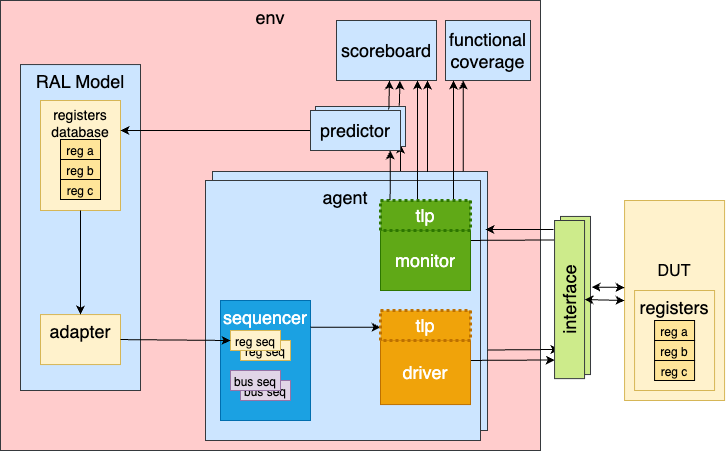

The diagram above was exported from draw.io. Its source (the exported page's mxGraphModel, read from the mxfile embedded in the PNG):
<mxGraphModel dx="779" dy="729" grid="1" gridSize="10" guides="1" tooltips="1" connect="1" arrows="1" fold="1" page="1" pageScale="1" pageWidth="850" pageHeight="1100" math="0" shadow="0">
  <root>
    <mxCell id="0" />
    <mxCell id="1" parent="0" />
    <mxCell id="FPu5eoLq59JfguMVHeY2-54" value="" style="group;dashed=1;dashPattern=1 1;strokeWidth=2;" parent="1" vertex="1" connectable="0">
      <mxGeometry x="60" y="120" width="724.07" height="450" as="geometry" />
    </mxCell>
    <mxCell id="FPu5eoLq59JfguMVHeY2-42" value="&lt;div&gt;env&lt;/div&gt;" style="rounded=0;whiteSpace=wrap;html=1;rotation=0;align=center;verticalAlign=top;fillColor=#ffcccc;fontSize=18;strokeColor=#36393d;" parent="FPu5eoLq59JfguMVHeY2-54" vertex="1">
      <mxGeometry width="540" height="450" as="geometry" />
    </mxCell>
    <mxCell id="FPu5eoLq59JfguMVHeY2-50" value="" style="endArrow=classic;html=1;rounded=0;" parent="FPu5eoLq59JfguMVHeY2-54" edge="1">
      <mxGeometry width="50" height="50" relative="1" as="geometry">
        <mxPoint x="400" y="174" as="sourcePoint" />
        <mxPoint x="400" y="144" as="targetPoint" />
      </mxGeometry>
    </mxCell>
    <mxCell id="FPu5eoLq59JfguMVHeY2-45" value="interface" style="rounded=0;whiteSpace=wrap;html=1;rotation=-90;fillColor=#cdeb8b;strokeColor=#36393d;" parent="FPu5eoLq59JfguMVHeY2-54" vertex="1">
      <mxGeometry x="495.95000000000005" y="280.00000000000006" width="158.12" height="30" as="geometry" />
    </mxCell>
    <mxCell id="FPu5eoLq59JfguMVHeY2-44" value="&lt;div&gt;predictor&lt;/div&gt;" style="rounded=0;whiteSpace=wrap;html=1;rotation=0;fillColor=#cce5ff;strokeColor=#36393d;" parent="FPu5eoLq59JfguMVHeY2-54" vertex="1">
      <mxGeometry x="315" y="106" width="90" height="40" as="geometry" />
    </mxCell>
    <mxCell id="FPu5eoLq59JfguMVHeY2-43" value="&lt;div&gt;&amp;nbsp;agent&lt;/div&gt;" style="rounded=0;whiteSpace=wrap;html=1;rotation=0;align=center;verticalAlign=top;fillColor=#cce5ff;strokeColor=#36393d;" parent="FPu5eoLq59JfguMVHeY2-54" vertex="1">
      <mxGeometry x="212" y="171" width="275" height="259" as="geometry" />
    </mxCell>
    <mxCell id="FPu5eoLq59JfguMVHeY2-20" value="&lt;div&gt;&amp;nbsp;agent&lt;/div&gt;" style="rounded=0;whiteSpace=wrap;html=1;rotation=0;align=center;verticalAlign=top;fillColor=#cce5ff;strokeColor=#36393d;fontSize=18;" parent="FPu5eoLq59JfguMVHeY2-54" vertex="1">
      <mxGeometry x="205" y="180" width="275" height="260" as="geometry" />
    </mxCell>
    <mxCell id="FPu5eoLq59JfguMVHeY2-24" value="&lt;div&gt;sequencer&lt;/div&gt;" style="rounded=0;whiteSpace=wrap;html=1;rotation=0;align=center;verticalAlign=top;fillColor=#1ba1e2;strokeColor=#006EAF;fontColor=#ffffff;fontSize=18;" parent="FPu5eoLq59JfguMVHeY2-54" vertex="1">
      <mxGeometry x="220" y="300" width="90" height="120" as="geometry" />
    </mxCell>
    <mxCell id="FPu5eoLq59JfguMVHeY2-5" value="DUT&lt;div&gt;&lt;br&gt;&lt;/div&gt;&lt;div&gt;&lt;br&gt;&lt;/div&gt;&lt;div&gt;&lt;br&gt;&lt;/div&gt;" style="rounded=0;whiteSpace=wrap;html=1;rotation=0;fillColor=#fff2cc;strokeColor=#d6b656;fontSize=16;" parent="FPu5eoLq59JfguMVHeY2-54" vertex="1">
      <mxGeometry x="624.07" y="200" width="100" height="200" as="geometry" />
    </mxCell>
    <mxCell id="FPu5eoLq59JfguMVHeY2-6" value="registers" style="rounded=0;whiteSpace=wrap;html=1;rotation=0;verticalAlign=top;fillColor=#fff2cc;strokeColor=#d6b656;fontSize=18;" parent="FPu5eoLq59JfguMVHeY2-54" vertex="1">
      <mxGeometry x="634.07" y="290" width="80" height="100" as="geometry" />
    </mxCell>
    <mxCell id="FPu5eoLq59JfguMVHeY2-9" value="" style="edgeStyle=orthogonalEdgeStyle;rounded=0;orthogonalLoop=1;jettySize=auto;html=1;" parent="FPu5eoLq59JfguMVHeY2-54" source="FPu5eoLq59JfguMVHeY2-7" target="FPu5eoLq59JfguMVHeY2-8" edge="1">
      <mxGeometry relative="1" as="geometry" />
    </mxCell>
    <mxCell id="FPu5eoLq59JfguMVHeY2-7" value="reg a" style="rounded=0;whiteSpace=wrap;html=1;rotation=0;verticalAlign=top;spacing=0;fillColor=#FFE599;" parent="FPu5eoLq59JfguMVHeY2-54" vertex="1">
      <mxGeometry x="654.07" y="320" width="40" height="20" as="geometry" />
    </mxCell>
    <mxCell id="FPu5eoLq59JfguMVHeY2-8" value="reg b" style="rounded=0;whiteSpace=wrap;html=1;rotation=0;verticalAlign=top;spacing=0;fillColor=#FFE599;" parent="FPu5eoLq59JfguMVHeY2-54" vertex="1">
      <mxGeometry x="654.07" y="340" width="40" height="20" as="geometry" />
    </mxCell>
    <mxCell id="FPu5eoLq59JfguMVHeY2-10" value="reg c" style="rounded=0;whiteSpace=wrap;html=1;rotation=0;verticalAlign=top;spacing=0;fillColor=#FFE599;" parent="FPu5eoLq59JfguMVHeY2-54" vertex="1">
      <mxGeometry x="654.07" y="360" width="40" height="20" as="geometry" />
    </mxCell>
    <mxCell id="FPu5eoLq59JfguMVHeY2-12" value="" style="endArrow=classic;html=1;rounded=0;exitX=1;exitY=0.5;exitDx=0;exitDy=0;entryX=0.118;entryY=0.008;entryDx=0;entryDy=0;entryPerimeter=0;" parent="FPu5eoLq59JfguMVHeY2-54" target="FPu5eoLq59JfguMVHeY2-4" edge="1">
      <mxGeometry width="50" height="50" relative="1" as="geometry">
        <mxPoint x="460" y="360" as="sourcePoint" />
        <mxPoint x="560" y="280" as="targetPoint" />
      </mxGeometry>
    </mxCell>
    <mxCell id="FPu5eoLq59JfguMVHeY2-13" value="" style="endArrow=classic;html=1;rounded=0;entryX=1;entryY=0.5;entryDx=0;entryDy=0;exitX=0.877;exitY=-0.015;exitDx=0;exitDy=0;exitPerimeter=0;" parent="FPu5eoLq59JfguMVHeY2-54" source="FPu5eoLq59JfguMVHeY2-4" edge="1">
      <mxGeometry width="50" height="50" relative="1" as="geometry">
        <mxPoint x="542" y="240" as="sourcePoint" />
        <mxPoint x="460" y="240" as="targetPoint" />
      </mxGeometry>
    </mxCell>
    <mxCell id="FPu5eoLq59JfguMVHeY2-14" value="" style="endArrow=classic;startArrow=classic;html=1;rounded=0;entryX=0;entryY=0.5;entryDx=0;entryDy=0;exitX=0.5;exitY=1;exitDx=0;exitDy=0;" parent="FPu5eoLq59JfguMVHeY2-54" source="FPu5eoLq59JfguMVHeY2-4" target="FPu5eoLq59JfguMVHeY2-5" edge="1">
      <mxGeometry width="50" height="50" relative="1" as="geometry">
        <mxPoint x="524.07" y="330" as="sourcePoint" />
        <mxPoint x="574.07" y="280" as="targetPoint" />
      </mxGeometry>
    </mxCell>
    <mxCell id="FPu5eoLq59JfguMVHeY2-16" value="" style="endArrow=classic;html=1;rounded=0;exitX=0.12;exitY=-0.005;exitDx=0;exitDy=0;exitPerimeter=0;" parent="FPu5eoLq59JfguMVHeY2-54" edge="1">
      <mxGeometry width="50" height="50" relative="1" as="geometry">
        <mxPoint x="389.60000000000014" y="199.60000000000002" as="sourcePoint" />
        <mxPoint x="389.8" y="150" as="targetPoint" />
      </mxGeometry>
    </mxCell>
    <mxCell id="FPu5eoLq59JfguMVHeY2-25" value="bus seq" style="rounded=0;whiteSpace=wrap;html=1;rotation=0;verticalAlign=top;spacing=0;fillColor=#e1d5e7;strokeColor=#9673a6;" parent="FPu5eoLq59JfguMVHeY2-54" vertex="1">
      <mxGeometry x="240" y="380" width="50" height="20" as="geometry" />
    </mxCell>
    <mxCell id="FPu5eoLq59JfguMVHeY2-26" value="reg seq" style="rounded=0;whiteSpace=wrap;html=1;rotation=0;verticalAlign=top;spacing=0;fillColor=#fff2cc;strokeColor=#d6b656;" parent="FPu5eoLq59JfguMVHeY2-54" vertex="1">
      <mxGeometry x="240" y="340" width="50" height="20" as="geometry" />
    </mxCell>
    <mxCell id="FPu5eoLq59JfguMVHeY2-22" value="reg seq" style="rounded=0;whiteSpace=wrap;html=1;rotation=0;verticalAlign=top;spacing=0;fillColor=#fff2cc;strokeColor=#d6b656;" parent="FPu5eoLq59JfguMVHeY2-54" vertex="1">
      <mxGeometry x="230" y="330" width="50" height="20" as="geometry" />
    </mxCell>
    <mxCell id="FPu5eoLq59JfguMVHeY2-23" value="bus seq" style="rounded=0;whiteSpace=wrap;html=1;rotation=0;verticalAlign=top;spacing=0;fillColor=#e1d5e7;strokeColor=#9673a6;" parent="FPu5eoLq59JfguMVHeY2-54" vertex="1">
      <mxGeometry x="230" y="370" width="50" height="20" as="geometry" />
    </mxCell>
    <mxCell id="FPu5eoLq59JfguMVHeY2-27" value="" style="endArrow=classic;html=1;rounded=0;" parent="FPu5eoLq59JfguMVHeY2-54" edge="1">
      <mxGeometry width="50" height="50" relative="1" as="geometry">
        <mxPoint x="310" y="326.74" as="sourcePoint" />
        <mxPoint x="380" y="326.74" as="targetPoint" />
      </mxGeometry>
    </mxCell>
    <mxCell id="FPu5eoLq59JfguMVHeY2-28" value="&lt;div&gt;RAL Model&lt;/div&gt;" style="rounded=0;whiteSpace=wrap;html=1;rotation=0;align=center;verticalAlign=top;fillColor=#cce5ff;strokeColor=#36393d;fontSize=18;" parent="FPu5eoLq59JfguMVHeY2-54" vertex="1">
      <mxGeometry x="20" y="64.06" width="120" height="325.94" as="geometry" />
    </mxCell>
    <mxCell id="FPu5eoLq59JfguMVHeY2-29" value="&lt;div&gt;registers database&lt;/div&gt;" style="rounded=0;whiteSpace=wrap;html=1;rotation=0;align=center;verticalAlign=top;fillColor=#fff2cc;strokeColor=#d6b656;fontSize=14;" parent="FPu5eoLq59JfguMVHeY2-54" vertex="1">
      <mxGeometry x="40" y="100" width="80" height="110" as="geometry" />
    </mxCell>
    <mxCell id="FPu5eoLq59JfguMVHeY2-30" value="reg a" style="rounded=0;whiteSpace=wrap;html=1;rotation=0;verticalAlign=top;spacing=0;fillColor=#FFE599;" parent="FPu5eoLq59JfguMVHeY2-54" vertex="1">
      <mxGeometry x="60" y="139" width="40" height="20" as="geometry" />
    </mxCell>
    <mxCell id="FPu5eoLq59JfguMVHeY2-31" value="reg b" style="rounded=0;whiteSpace=wrap;html=1;rotation=0;verticalAlign=top;spacing=0;fillColor=#FFE599;" parent="FPu5eoLq59JfguMVHeY2-54" vertex="1">
      <mxGeometry x="60" y="159" width="40" height="20" as="geometry" />
    </mxCell>
    <mxCell id="FPu5eoLq59JfguMVHeY2-32" value="reg c" style="rounded=0;whiteSpace=wrap;html=1;rotation=0;verticalAlign=top;spacing=0;fillColor=#FFE599;" parent="FPu5eoLq59JfguMVHeY2-54" vertex="1">
      <mxGeometry x="60" y="179" width="40" height="20" as="geometry" />
    </mxCell>
    <mxCell id="FPu5eoLq59JfguMVHeY2-33" value="" style="endArrow=classic;html=1;rounded=0;exitX=0;exitY=0.5;exitDx=0;exitDy=0;" parent="FPu5eoLq59JfguMVHeY2-54" source="FPu5eoLq59JfguMVHeY2-15" edge="1">
      <mxGeometry width="50" height="50" relative="1" as="geometry">
        <mxPoint x="230" y="270" as="sourcePoint" />
        <mxPoint x="120" y="130" as="targetPoint" />
      </mxGeometry>
    </mxCell>
    <mxCell id="FPu5eoLq59JfguMVHeY2-34" value="&lt;div&gt;adapter&lt;/div&gt;" style="rounded=0;whiteSpace=wrap;html=1;rotation=0;align=center;verticalAlign=top;fillColor=#fff2cc;strokeColor=#d6b656;fontSize=18;" parent="FPu5eoLq59JfguMVHeY2-54" vertex="1">
      <mxGeometry x="40" y="314.06" width="80" height="50" as="geometry" />
    </mxCell>
    <mxCell id="FPu5eoLq59JfguMVHeY2-35" value="" style="endArrow=classic;html=1;rounded=0;exitX=1;exitY=0.5;exitDx=0;exitDy=0;entryX=0;entryY=0.5;entryDx=0;entryDy=0;" parent="FPu5eoLq59JfguMVHeY2-54" source="FPu5eoLq59JfguMVHeY2-34" target="FPu5eoLq59JfguMVHeY2-22" edge="1">
      <mxGeometry width="50" height="50" relative="1" as="geometry">
        <mxPoint x="230" y="270" as="sourcePoint" />
        <mxPoint x="280" y="220" as="targetPoint" />
      </mxGeometry>
    </mxCell>
    <mxCell id="FPu5eoLq59JfguMVHeY2-36" value="" style="endArrow=classic;html=1;rounded=0;entryX=0.5;entryY=0;entryDx=0;entryDy=0;exitX=0.5;exitY=1;exitDx=0;exitDy=0;" parent="FPu5eoLq59JfguMVHeY2-54" source="FPu5eoLq59JfguMVHeY2-29" target="FPu5eoLq59JfguMVHeY2-34" edge="1">
      <mxGeometry width="50" height="50" relative="1" as="geometry">
        <mxPoint x="230" y="270" as="sourcePoint" />
        <mxPoint x="280" y="220" as="targetPoint" />
      </mxGeometry>
    </mxCell>
    <mxCell id="FPu5eoLq59JfguMVHeY2-37" value="&lt;div&gt;scoreboard&lt;/div&gt;" style="rounded=0;whiteSpace=wrap;html=1;rotation=0;fillColor=#cce5ff;strokeColor=#36393d;fontSize=18;" parent="FPu5eoLq59JfguMVHeY2-54" vertex="1">
      <mxGeometry x="336" y="20" width="100" height="60" as="geometry" />
    </mxCell>
    <mxCell id="FPu5eoLq59JfguMVHeY2-38" value="&lt;div&gt;functional coverage&lt;/div&gt;" style="rounded=0;whiteSpace=wrap;html=1;rotation=0;fillColor=#cce5ff;strokeColor=#36393d;fontSize=18;" parent="FPu5eoLq59JfguMVHeY2-54" vertex="1">
      <mxGeometry x="445" y="20" width="85" height="60" as="geometry" />
    </mxCell>
    <mxCell id="FPu5eoLq59JfguMVHeY2-39" value="" style="endArrow=classic;html=1;rounded=0;exitX=0.5;exitY=0;exitDx=0;exitDy=0;" parent="FPu5eoLq59JfguMVHeY2-54" edge="1">
      <mxGeometry width="50" height="50" relative="1" as="geometry">
        <mxPoint x="417" y="200" as="sourcePoint" />
        <mxPoint x="417" y="80" as="targetPoint" />
      </mxGeometry>
    </mxCell>
    <mxCell id="FPu5eoLq59JfguMVHeY2-40" value="" style="endArrow=classic;html=1;rounded=0;entryX=0.5;entryY=1;entryDx=0;entryDy=0;exitX=0.837;exitY=-0.025;exitDx=0;exitDy=0;exitPerimeter=0;" parent="FPu5eoLq59JfguMVHeY2-54" edge="1">
      <mxGeometry width="50" height="50" relative="1" as="geometry">
        <mxPoint x="388.3299999999999" y="109" as="sourcePoint" />
        <mxPoint x="389" y="80" as="targetPoint" />
      </mxGeometry>
    </mxCell>
    <mxCell id="FPu5eoLq59JfguMVHeY2-41" value="" style="endArrow=classic;html=1;rounded=0;exitX=0.5;exitY=0;exitDx=0;exitDy=0;" parent="FPu5eoLq59JfguMVHeY2-54" edge="1">
      <mxGeometry width="50" height="50" relative="1" as="geometry">
        <mxPoint x="453" y="200" as="sourcePoint" />
        <mxPoint x="453" y="80" as="targetPoint" />
      </mxGeometry>
    </mxCell>
    <mxCell id="FPu5eoLq59JfguMVHeY2-46" value="" style="endArrow=classic;startArrow=classic;html=1;rounded=0;exitX=0.604;exitY=1.033;exitDx=0;exitDy=0;exitPerimeter=0;entryX=0.001;entryY=0.395;entryDx=0;entryDy=0;entryPerimeter=0;" parent="FPu5eoLq59JfguMVHeY2-54" edge="1">
      <mxGeometry width="50" height="50" relative="1" as="geometry">
        <mxPoint x="591" y="286.5555200000001" as="sourcePoint" />
        <mxPoint x="624.1700000000001" y="287" as="targetPoint" />
      </mxGeometry>
    </mxCell>
    <mxCell id="FPu5eoLq59JfguMVHeY2-47" value="" style="endArrow=classic;html=1;rounded=0;entryX=1;entryY=0.5;entryDx=0;entryDy=0;" parent="FPu5eoLq59JfguMVHeY2-54" edge="1">
      <mxGeometry width="50" height="50" relative="1" as="geometry">
        <mxPoint x="553" y="229" as="sourcePoint" />
        <mxPoint x="485" y="229" as="targetPoint" />
      </mxGeometry>
    </mxCell>
    <mxCell id="FPu5eoLq59JfguMVHeY2-49" value="" style="endArrow=classic;html=1;rounded=0;exitX=1.001;exitY=0.718;exitDx=0;exitDy=0;exitPerimeter=0;" parent="FPu5eoLq59JfguMVHeY2-54" edge="1">
      <mxGeometry width="50" height="50" relative="1" as="geometry">
        <mxPoint x="487.2750000000001" y="349.5" as="sourcePoint" />
        <mxPoint x="558.95" y="349" as="targetPoint" />
      </mxGeometry>
    </mxCell>
    <mxCell id="FPu5eoLq59JfguMVHeY2-4" value="interface" style="rounded=0;whiteSpace=wrap;html=1;rotation=-90;fillColor=#cdeb8b;strokeColor=#36393d;fontSize=18;" parent="FPu5eoLq59JfguMVHeY2-54" vertex="1">
      <mxGeometry x="490" y="284.06" width="158.12" height="30" as="geometry" />
    </mxCell>
    <mxCell id="FPu5eoLq59JfguMVHeY2-15" value="&lt;div&gt;predictor&lt;/div&gt;" style="rounded=0;whiteSpace=wrap;html=1;rotation=0;fillColor=#cce5ff;strokeColor=#36393d;fontSize=18;" parent="FPu5eoLq59JfguMVHeY2-54" vertex="1">
      <mxGeometry x="310" y="110" width="90" height="40" as="geometry" />
    </mxCell>
    <mxCell id="FPu5eoLq59JfguMVHeY2-51" value="" style="endArrow=classic;html=1;rounded=0;" parent="FPu5eoLq59JfguMVHeY2-54" edge="1">
      <mxGeometry width="50" height="50" relative="1" as="geometry">
        <mxPoint x="427" y="171.5" as="sourcePoint" />
        <mxPoint x="427" y="80" as="targetPoint" />
      </mxGeometry>
    </mxCell>
    <mxCell id="FPu5eoLq59JfguMVHeY2-52" value="" style="endArrow=classic;html=1;rounded=0;" parent="FPu5eoLq59JfguMVHeY2-54" edge="1">
      <mxGeometry width="50" height="50" relative="1" as="geometry">
        <mxPoint x="462.72" y="170.94" as="sourcePoint" />
        <mxPoint x="462.72" y="80" as="targetPoint" />
      </mxGeometry>
    </mxCell>
    <mxCell id="FPu5eoLq59JfguMVHeY2-53" value="" style="endArrow=classic;html=1;rounded=0;exitX=0.931;exitY=-0.016;exitDx=0;exitDy=0;exitPerimeter=0;entryX=0.635;entryY=1.003;entryDx=0;entryDy=0;entryPerimeter=0;" parent="FPu5eoLq59JfguMVHeY2-54" source="FPu5eoLq59JfguMVHeY2-44" target="FPu5eoLq59JfguMVHeY2-37" edge="1">
      <mxGeometry width="50" height="50" relative="1" as="geometry">
        <mxPoint x="400" y="110" as="sourcePoint" />
        <mxPoint x="400" y="80" as="targetPoint" />
      </mxGeometry>
    </mxCell>
    <mxCell id="QJinPQ05mmz9rJtJRGcr-1" value="monitor" style="rounded=0;whiteSpace=wrap;html=1;fontSize=18;fillColor=#60a917;fontColor=#ffffff;strokeColor=#2D7600;" parent="FPu5eoLq59JfguMVHeY2-54" vertex="1">
      <mxGeometry x="380" y="230" width="90" height="60" as="geometry" />
    </mxCell>
    <mxCell id="QJinPQ05mmz9rJtJRGcr-2" value="driver" style="rounded=0;whiteSpace=wrap;html=1;fontSize=18;fillColor=#f0a30a;fontColor=#FFFFFF;strokeColor=#BD7000;" parent="FPu5eoLq59JfguMVHeY2-54" vertex="1">
      <mxGeometry x="380" y="340" width="90" height="64.06" as="geometry" />
    </mxCell>
    <mxCell id="QJinPQ05mmz9rJtJRGcr-5" value="tlp" style="rounded=0;whiteSpace=wrap;html=1;fontSize=18;fillColor=#f0a30a;fontColor=#FFFFFF;strokeColor=#BD7000;dashed=1;strokeWidth=3;dashPattern=1 1;" parent="FPu5eoLq59JfguMVHeY2-54" vertex="1">
      <mxGeometry x="380" y="310" width="90" height="30" as="geometry" />
    </mxCell>
    <mxCell id="QJinPQ05mmz9rJtJRGcr-6" value="tlp" style="rounded=0;whiteSpace=wrap;html=1;fontSize=18;fillColor=#60a917;fontColor=#ffffff;strokeColor=#2D7600;dashed=1;dashPattern=1 1;strokeWidth=3;" parent="FPu5eoLq59JfguMVHeY2-54" vertex="1">
      <mxGeometry x="380" y="200" width="90" height="30" as="geometry" />
    </mxCell>
  </root>
</mxGraphModel>